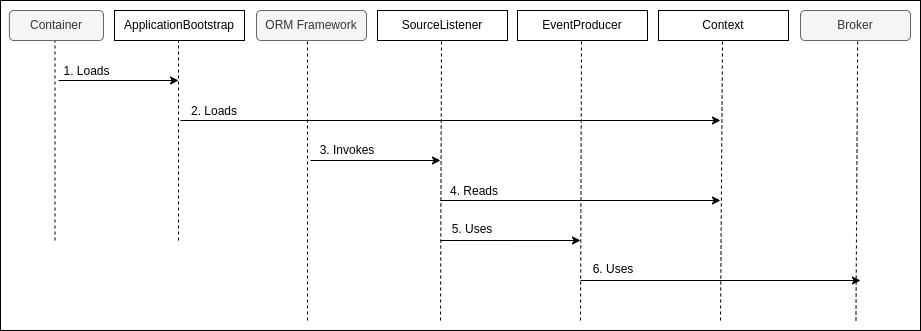

The diagram above was exported from draw.io. Its source (the exported page's mxGraphModel, read from the mxfile embedded in the PNG):
<mxGraphModel dx="969" dy="487" grid="1" gridSize="10" guides="1" tooltips="1" connect="1" arrows="1" fold="1" page="1" pageScale="1" pageWidth="850" pageHeight="1100" math="0" shadow="0">
  <root>
    <mxCell id="0" />
    <mxCell id="1" parent="0" />
    <mxCell id="O2lHwmaqS28SJSLdbEQp-30" value="" style="rounded=0;whiteSpace=wrap;html=1;fillColor=none;" parent="1" vertex="1">
      <mxGeometry x="40" y="40" width="920" height="330" as="geometry" />
    </mxCell>
    <mxCell id="_Fxg10Eq853wS9PkIkZg-3" value="" style="group" parent="1" connectable="0" vertex="1">
      <mxGeometry x="40" y="50" width="130" height="230" as="geometry" />
    </mxCell>
    <mxCell id="_Fxg10Eq853wS9PkIkZg-1" value="" style="endArrow=none;html=1;rounded=0;dashed=1;" parent="_Fxg10Eq853wS9PkIkZg-3" edge="1">
      <mxGeometry width="50" height="50" relative="1" as="geometry">
        <mxPoint x="54.501111111111115" y="230" as="sourcePoint" />
        <mxPoint x="54.501111111111115" y="30" as="targetPoint" />
      </mxGeometry>
    </mxCell>
    <mxCell id="_Fxg10Eq853wS9PkIkZg-2" value="Container" style="text;html=1;strokeColor=#666666;fillColor=#f5f5f5;align=center;verticalAlign=middle;whiteSpace=wrap;rounded=1;fontColor=#333333;" parent="_Fxg10Eq853wS9PkIkZg-3" vertex="1">
      <mxGeometry x="8.89" width="94.11" height="30" as="geometry" />
    </mxCell>
    <mxCell id="_Fxg10Eq853wS9PkIkZg-17" value="1. Loads" style="text;html=1;strokeColor=none;fillColor=none;align=center;verticalAlign=middle;whiteSpace=wrap;rounded=0;fontStyle=0" parent="_Fxg10Eq853wS9PkIkZg-3" vertex="1">
      <mxGeometry x="42.78" y="46" width="87.22" height="30" as="geometry" />
    </mxCell>
    <mxCell id="_Fxg10Eq853wS9PkIkZg-4" value="" style="group" parent="1" connectable="0" vertex="1">
      <mxGeometry x="698" y="50" width="130" height="230" as="geometry" />
    </mxCell>
    <mxCell id="_Fxg10Eq853wS9PkIkZg-5" value="" style="endArrow=none;html=1;rounded=0;dashed=1;" parent="_Fxg10Eq853wS9PkIkZg-4" edge="1">
      <mxGeometry width="50" height="50" relative="1" as="geometry">
        <mxPoint x="62" y="310" as="sourcePoint" />
        <mxPoint x="64" y="30" as="targetPoint" />
      </mxGeometry>
    </mxCell>
    <mxCell id="_Fxg10Eq853wS9PkIkZg-6" value="Context" style="text;html=1;strokeColor=default;fillColor=none;align=center;verticalAlign=middle;whiteSpace=wrap;rounded=0;" parent="_Fxg10Eq853wS9PkIkZg-4" vertex="1">
      <mxGeometry width="130" height="30" as="geometry" />
    </mxCell>
    <mxCell id="_Fxg10Eq853wS9PkIkZg-10" value="" style="group" parent="1" connectable="0" vertex="1">
      <mxGeometry x="417" y="50" width="141" height="230" as="geometry" />
    </mxCell>
    <mxCell id="_Fxg10Eq853wS9PkIkZg-11" value="" style="endArrow=none;html=1;rounded=0;dashed=1;" parent="_Fxg10Eq853wS9PkIkZg-10" edge="1">
      <mxGeometry width="50" height="50" relative="1" as="geometry">
        <mxPoint x="63" y="310" as="sourcePoint" />
        <mxPoint x="64" y="30" as="targetPoint" />
      </mxGeometry>
    </mxCell>
    <mxCell id="_Fxg10Eq853wS9PkIkZg-12" value="SourceListener" style="text;html=1;strokeColor=default;fillColor=none;align=center;verticalAlign=middle;whiteSpace=wrap;rounded=0;" parent="_Fxg10Eq853wS9PkIkZg-10" vertex="1">
      <mxGeometry width="130" height="30" as="geometry" />
    </mxCell>
    <mxCell id="_Fxg10Eq853wS9PkIkZg-28" value="4. Reads" style="text;html=1;strokeColor=none;fillColor=none;align=center;verticalAlign=middle;whiteSpace=wrap;rounded=0;fontStyle=0" parent="_Fxg10Eq853wS9PkIkZg-10" vertex="1">
      <mxGeometry x="57" y="166" width="80" height="30" as="geometry" />
    </mxCell>
    <mxCell id="_Fxg10Eq853wS9PkIkZg-32" value="5. Uses" style="text;html=1;strokeColor=none;fillColor=none;align=center;verticalAlign=middle;whiteSpace=wrap;rounded=0;fontStyle=0" parent="_Fxg10Eq853wS9PkIkZg-10" vertex="1">
      <mxGeometry x="55" y="204" width="80" height="30" as="geometry" />
    </mxCell>
    <mxCell id="_Fxg10Eq853wS9PkIkZg-18" value="" style="group" parent="1" connectable="0" vertex="1">
      <mxGeometry x="557" y="50" width="130" height="230" as="geometry" />
    </mxCell>
    <mxCell id="_Fxg10Eq853wS9PkIkZg-19" value="" style="endArrow=none;html=1;rounded=0;dashed=1;" parent="_Fxg10Eq853wS9PkIkZg-18" edge="1">
      <mxGeometry width="50" height="50" relative="1" as="geometry">
        <mxPoint x="63" y="310" as="sourcePoint" />
        <mxPoint x="64" y="30" as="targetPoint" />
      </mxGeometry>
    </mxCell>
    <mxCell id="_Fxg10Eq853wS9PkIkZg-20" value="EventProducer" style="text;html=1;strokeColor=default;fillColor=none;align=center;verticalAlign=middle;whiteSpace=wrap;rounded=0;" parent="_Fxg10Eq853wS9PkIkZg-18" vertex="1">
      <mxGeometry width="130" height="30" as="geometry" />
    </mxCell>
    <mxCell id="_Fxg10Eq853wS9PkIkZg-23" value="" style="endArrow=classic;html=1;rounded=0;" parent="1" edge="1">
      <mxGeometry width="50" height="50" relative="1" as="geometry">
        <mxPoint x="220" y="160" as="sourcePoint" />
        <mxPoint x="760" y="160" as="targetPoint" />
      </mxGeometry>
    </mxCell>
    <mxCell id="_Fxg10Eq853wS9PkIkZg-30" value="" style="endArrow=classic;html=1;rounded=0;" parent="1" edge="1">
      <mxGeometry width="50" height="50" relative="1" as="geometry">
        <mxPoint x="480" y="240" as="sourcePoint" />
        <mxPoint x="760" y="240" as="targetPoint" />
      </mxGeometry>
    </mxCell>
    <mxCell id="O2lHwmaqS28SJSLdbEQp-1" value="" style="group" parent="1" connectable="0" vertex="1">
      <mxGeometry x="283" y="50" width="180" height="230" as="geometry" />
    </mxCell>
    <mxCell id="O2lHwmaqS28SJSLdbEQp-2" value="" style="endArrow=none;html=1;rounded=0;dashed=1;" parent="O2lHwmaqS28SJSLdbEQp-1" edge="1">
      <mxGeometry width="50" height="50" relative="1" as="geometry">
        <mxPoint x="64" y="310" as="sourcePoint" />
        <mxPoint x="64" y="30" as="targetPoint" />
      </mxGeometry>
    </mxCell>
    <mxCell id="O2lHwmaqS28SJSLdbEQp-3" value="ORM Framework" style="text;html=1;strokeColor=#666666;fillColor=#f5f5f5;align=center;verticalAlign=middle;whiteSpace=wrap;rounded=1;shadow=0;fontColor=#333333;" parent="O2lHwmaqS28SJSLdbEQp-1" vertex="1">
      <mxGeometry x="13" width="110" height="30" as="geometry" />
    </mxCell>
    <mxCell id="O2lHwmaqS28SJSLdbEQp-4" value="3. Invokes" style="text;html=1;strokeColor=none;fillColor=none;align=center;verticalAlign=middle;whiteSpace=wrap;rounded=0;fontStyle=0" parent="O2lHwmaqS28SJSLdbEQp-1" vertex="1">
      <mxGeometry x="57" y="125" width="94" height="30" as="geometry" />
    </mxCell>
    <mxCell id="O2lHwmaqS28SJSLdbEQp-6" value="" style="group" parent="1" connectable="0" vertex="1">
      <mxGeometry x="154" y="50" width="180" height="230" as="geometry" />
    </mxCell>
    <mxCell id="O2lHwmaqS28SJSLdbEQp-7" value="" style="endArrow=none;html=1;rounded=0;dashed=1;" parent="O2lHwmaqS28SJSLdbEQp-6" edge="1">
      <mxGeometry width="50" height="50" relative="1" as="geometry">
        <mxPoint x="64" y="230" as="sourcePoint" />
        <mxPoint x="64" y="30" as="targetPoint" />
      </mxGeometry>
    </mxCell>
    <mxCell id="O2lHwmaqS28SJSLdbEQp-8" value="ApplicationBootstrap" style="text;html=1;strokeColor=default;fillColor=none;align=center;verticalAlign=middle;whiteSpace=wrap;rounded=0;" parent="O2lHwmaqS28SJSLdbEQp-6" vertex="1">
      <mxGeometry width="130" height="30" as="geometry" />
    </mxCell>
    <mxCell id="O2lHwmaqS28SJSLdbEQp-10" value="&lt;span style=&quot;font-weight: normal;&quot;&gt;2. Loads&lt;/span&gt;" style="text;html=1;strokeColor=none;fillColor=none;align=center;verticalAlign=middle;whiteSpace=wrap;rounded=0;fontStyle=1" parent="O2lHwmaqS28SJSLdbEQp-6" vertex="1">
      <mxGeometry x="60" y="86" width="80" height="30" as="geometry" />
    </mxCell>
    <mxCell id="_Fxg10Eq853wS9PkIkZg-21" value="" style="endArrow=classic;html=1;rounded=0;" parent="O2lHwmaqS28SJSLdbEQp-6" edge="1">
      <mxGeometry width="50" height="50" relative="1" as="geometry">
        <mxPoint x="-56" y="70" as="sourcePoint" />
        <mxPoint x="64.0577777777778" y="70" as="targetPoint" />
      </mxGeometry>
    </mxCell>
    <mxCell id="O2lHwmaqS28SJSLdbEQp-11" value="" style="endArrow=classic;html=1;rounded=0;endFill=1;" parent="1" edge="1">
      <mxGeometry width="50" height="50" relative="1" as="geometry">
        <mxPoint x="350" y="200" as="sourcePoint" />
        <mxPoint x="480" y="200" as="targetPoint" />
      </mxGeometry>
    </mxCell>
    <mxCell id="O2lHwmaqS28SJSLdbEQp-23" value="" style="endArrow=classic;html=1;rounded=0;" parent="1" edge="1">
      <mxGeometry width="50" height="50" relative="1" as="geometry">
        <mxPoint x="620" y="320" as="sourcePoint" />
        <mxPoint x="900" y="320" as="targetPoint" />
      </mxGeometry>
    </mxCell>
    <mxCell id="O2lHwmaqS28SJSLdbEQp-24" value="6. Uses" style="text;html=1;strokeColor=none;fillColor=none;align=center;verticalAlign=middle;whiteSpace=wrap;rounded=0;fontStyle=0" parent="1" vertex="1">
      <mxGeometry x="613" y="294" width="80" height="30" as="geometry" />
    </mxCell>
    <mxCell id="O2lHwmaqS28SJSLdbEQp-32" value="" style="endArrow=classic;html=1;rounded=0;endFill=1;exitX=0.1;exitY=0.867;exitDx=0;exitDy=0;exitPerimeter=0;" parent="1" source="_Fxg10Eq853wS9PkIkZg-32" edge="1">
      <mxGeometry width="50" height="50" relative="1" as="geometry">
        <mxPoint x="490" y="280" as="sourcePoint" />
        <mxPoint x="620" y="280" as="targetPoint" />
      </mxGeometry>
    </mxCell>
    <mxCell id="O2lHwmaqS28SJSLdbEQp-33" value="" style="group;rounded=0;" parent="1" connectable="0" vertex="1">
      <mxGeometry x="840" y="50" width="110" height="230" as="geometry" />
    </mxCell>
    <mxCell id="O2lHwmaqS28SJSLdbEQp-34" value="" style="endArrow=none;html=1;rounded=0;dashed=1;" parent="O2lHwmaqS28SJSLdbEQp-33" edge="1">
      <mxGeometry width="50" height="50" relative="1" as="geometry">
        <mxPoint x="55.46153846153846" y="310" as="sourcePoint" />
        <mxPoint x="57.15384615384615" y="30" as="targetPoint" />
      </mxGeometry>
    </mxCell>
    <mxCell id="O2lHwmaqS28SJSLdbEQp-35" value="Broker" style="text;html=1;strokeColor=#666666;fillColor=#f5f5f5;align=center;verticalAlign=middle;whiteSpace=wrap;rounded=1;fontColor=#333333;" parent="O2lHwmaqS28SJSLdbEQp-33" vertex="1">
      <mxGeometry width="110" height="30" as="geometry" />
    </mxCell>
  </root>
</mxGraphModel>